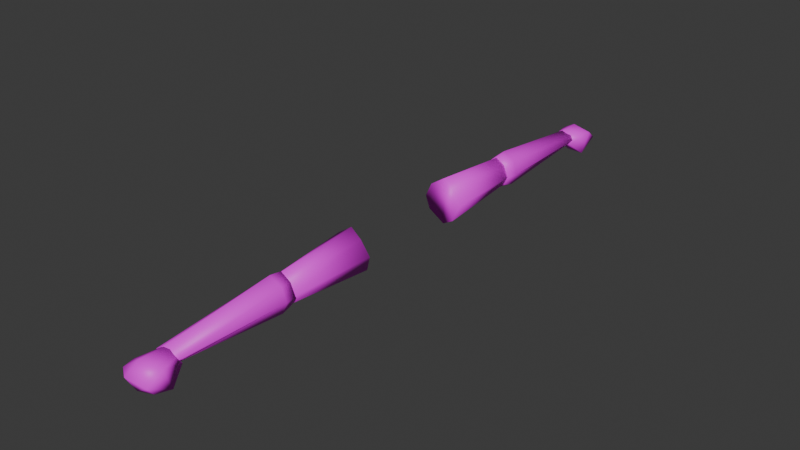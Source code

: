 # Source: human_arms.blend  (saved by Blender 4.0.36; exported with 4.5.12 LTS)
import bpy
from mathutils import Matrix  # noqa: F401  (used for matrix-valued properties, if any)

bpy.ops.wm.read_factory_settings(use_empty=True)
scene = bpy.context.scene
scene.name = 'Scene'

# ---- collections
col_collection = bpy.data.collections.new('Collection'); scene.collection.children.link(col_collection)

# ---- images (referenced by path relative to the original .blend; pixels are not part of the script)
import os
ASSET_DIR = os.environ.get("B2B_ASSET_DIR", "")  # directory of the original .blend (textures are referenced by path, not embedded)
HERE = os.path.dirname(os.path.abspath(__file__))  # packed textures are extracted next to this script under _unpacked/

def load_image(name, relpath, width, height, colorspace="sRGB"):
    """Load a texture the original file referenced (path relative to the .blend, or extracted next to this script)."""
    p = next((c for c in (os.path.join(HERE, relpath), os.path.join(ASSET_DIR, relpath)) if relpath and os.path.exists(c)), "")
    if p:
        img = bpy.data.images.load(p, check_existing=True)
        img.name = name
    else:  # same state as the original file: an image datablock whose file is absent (Cycles renders it pink)
        img = bpy.data.images.new(name, width, height)
        img.source = "FILE"
        img.filepath = "//" + (relpath or name)
    img.colorspace_settings.name = colorspace
    return img
img_untitled_001 = load_image('Untitled.001', 'human.png', 1024, 1024, 'sRGB')

# ---- materials (node trees are filled in below, after node groups)
mat_material = bpy.data.materials.new('Material')
mat_material.use_transparent_shadow = False

# ---- material node trees
mat_material.use_nodes = True; mat_material.node_tree.nodes.clear()
_N = mat_material.node_tree.nodes; _L = mat_material.node_tree.links
n0 = _N.new('ShaderNodeBsdfPrincipled'); n0.name = 'Principled BSDF'; n0.location = (10, 300)
n0.inputs[3].default_value = 1.45
n1 = _N.new('ShaderNodeOutputMaterial'); n1.name = 'Material Output'; n1.location = (300, 300)
n2 = _N.new('ShaderNodeTexImage'); n2.name = 'Image Texture'; n2.location = (-280, 280)
n2.image = img_untitled_001
_L.new(n0.outputs[0], n1.inputs[0])
_L.new(n2.outputs[0], n0.inputs[0])
n1.is_active_output = True

# ---- world
world_world = bpy.data.worlds.new('World'); scene.world = world_world
world_world.use_nodes = True; world_world.node_tree.nodes.clear()
_N = world_world.node_tree.nodes; _L = world_world.node_tree.links
n0 = _N.new('ShaderNodeOutputWorld'); n0.name = 'World Output'; n0.location = (300, 300)
n1 = _N.new('ShaderNodeBackground'); n1.name = 'Background'; n1.location = (10, 300)
n1.inputs[0].default_value = (0.05088, 0.05088, 0.05088, 1.0)
_L.new(n1.outputs[0], n0.inputs[0])
n0.is_active_output = True
world_world.color = (0.05088, 0.05088, 0.05088)
world_world.use_sun_shadow = False
world_world.sun_shadow_jitter_overblur = 0.0

# ---- meshes
me_cube_001 = bpy.data.meshes.new('Cube.001')
me_cube_001.from_pydata([(-0.04255, -0.9145, 1.715), (-0.1019, -0.9145, 1.711), (-0.04594, -0.9137, 1.685), (-0.1017, -0.9145, 1.691), (-0.07925, -0.9145, 1.723), (-0.07925, -0.9145, 1.687), (-0.03207, -0.9145, 1.701), (-0.1041, -0.9145, 1.703), (-0.1117, -0.5018, 1.732), (-0.1145, -0.5018, 1.67), (-0.0437, -0.5016, 1.666), (-0.04485, -0.5018, 1.738), (-0.0789, -0.5018, 1.759), (-0.0789, -0.5018, 1.647), (-0.02814, -0.501, 1.697), (-0.1226, -0.5018, 1.702), (-0.114, -0.5427, 1.735), (-0.04005, -0.5395, 1.658), (-0.07876, -0.5427, 1.765), (-0.07876, -0.5427, 1.637), (-0.02303, -0.5381, 1.697), (-0.1252, -0.5427, 1.703), (-0.1168, -0.5427, 1.668), (-0.03673, -0.5427, 1.742), (-0.04255, 0.9145, 1.715), (-0.1019, 0.9145, 1.711), (-0.04594, 0.9137, 1.685), (-0.1017, 0.9145, 1.691), (-0.07925, 0.9145, 1.723), (-0.07925, 0.9145, 1.687), (-0.03207, 0.9145, 1.701), (-0.1041, 0.9145, 1.703), (-0.1117, 0.5018, 1.732), (-0.1145, 0.5018, 1.67), (-0.0437, 0.5016, 1.666), (-0.04485, 0.5018, 1.738), (-0.0789, 0.5018, 1.759), (-0.0789, 0.5018, 1.647), (-0.02814, 0.501, 1.697), (-0.1226, 0.5018, 1.702), (-0.114, 0.5427, 1.735), (-0.04005, 0.5395, 1.658), (-0.07876, 0.5427, 1.765), (-0.07876, 0.5427, 1.637), (-0.02303, 0.5381, 1.697), (-0.1252, 0.5427, 1.703), (-0.1168, 0.5427, 1.668), (-0.03673, 0.5427, 1.742)], [], [(22, 3, 7, 21), (21, 7, 1, 16), (20, 6, 2, 17), (19, 5, 3, 22), (18, 4, 0, 23), (16, 1, 4, 18), (17, 2, 5, 19), (23, 0, 6, 20), (9, 22, 21, 15), (11, 23, 20, 14), (10, 17, 19, 13), (8, 16, 18, 12), (12, 18, 23, 11), (13, 19, 22, 9), (14, 20, 17, 10), (15, 21, 16, 8), (11, 14, 8, 12), (14, 10, 15, 8), (10, 13, 9, 15), (1, 7, 3, 4), (4, 3, 5, 0), (0, 5, 2, 6), (46, 45, 31, 27), (45, 40, 25, 31), (44, 41, 26, 30), (43, 46, 27, 29), (42, 47, 24, 28), (40, 42, 28, 25), (41, 43, 29, 26), (47, 44, 30, 24), (33, 39, 45, 46), (35, 38, 44, 47), (34, 37, 43, 41), (32, 36, 42, 40), (36, 35, 47, 42), (37, 33, 46, 43), (38, 34, 41, 44), (39, 32, 40, 45), (35, 36, 32, 38), (38, 32, 39, 34), (34, 39, 33, 37), (25, 28, 27, 31), (28, 24, 29, 27), (24, 30, 26, 29)])
me_cube_001.polygons.foreach_set('use_smooth', [True] * 44)
_uv = me_cube_001.uv_layers.new(name='UVMap')
_uv.uv.foreach_set('vector', [0.5314, 0.2684, 0.3856, 0.2312, 0.3866, 0.2263, 0.5335, 0.2538, 0.5335, 0.2538, 0.3866, 0.2263, 0.3871, 0.223, 0.535, 0.2405, 0.5388, 0.1856, 0.389, 0.1902, 0.389, 0.1814, 0.5375, 0.1691, 0.535, 0.1521, 0.3869, 0.1673, 0.3856, 0.1581, 0.5347, 0.132, 0.5362, 0.2225, 0.3883, 0.2128, 0.389, 0.1973, 0.5365, 0.204, 0.535, 0.2405, 0.3871, 0.223, 0.3883, 0.2128, 0.5362, 0.2225, 0.5375, 0.1691, 0.389, 0.1814, 0.3869, 0.1673, 0.535, 0.1521, 0.5365, 0.204, 0.389, 0.1973, 0.389, 0.1902, 0.5388, 0.1856, 0.5487, 0.2697, 0.5314, 0.2684, 0.5335, 0.2538, 0.5502, 0.2558, 0.5545, 0.2054, 0.5365, 0.204, 0.5388, 0.1856, 0.5544, 0.1852, 0.5539, 0.1697, 0.5375, 0.1691, 0.535, 0.1521, 0.5528, 0.1514, 0.5518, 0.2425, 0.535, 0.2405, 0.5362, 0.2225, 0.5532, 0.2237, 0.5532, 0.2237, 0.5362, 0.2225, 0.5365, 0.204, 0.5545, 0.2054, 0.5528, 0.1514, 0.535, 0.1521, 0.5347, 0.132, 0.553, 0.1324, 0.5544, 0.1852, 0.5388, 0.1856, 0.5375, 0.1691, 0.5539, 0.1697, 0.5502, 0.2558, 0.5335, 0.2538, 0.535, 0.2405, 0.5518, 0.2425, 0.1334, 0.07131, 0.1187, 0.06122, 0.1544, 0.05437, 0.1496, 0.07089, 0.1187, 0.06122, 0.117, 0.04746, 0.1515, 0.04208, 0.1544, 0.05437, 0.117, 0.04746, 0.1245, 0.03317, 0.1417, 0.03317, 0.1515, 0.04208, 0.5073, 0.1088, 0.504, 0.109, 0.4995, 0.1072, 0.5135, 0.1007, 0.5135, 0.1007, 0.4995, 0.1072, 0.4995, 0.09804, 0.5132, 0.08561, 0.5132, 0.08561, 0.4995, 0.09804, 0.5009, 0.08469, 0.5085, 0.08044, 0.774, 0.2683, 0.7719, 0.2538, 0.9188, 0.2263, 0.9197, 0.2312, 0.7719, 0.2538, 0.7704, 0.2405, 0.9182, 0.223, 0.9188, 0.2263, 0.7666, 0.1856, 0.7678, 0.1691, 0.9163, 0.1814, 0.9164, 0.1902, 0.7703, 0.1521, 0.7707, 0.132, 0.9197, 0.1581, 0.9184, 0.1673, 0.7691, 0.2225, 0.7688, 0.204, 0.9164, 0.1973, 0.917, 0.2128, 0.7704, 0.2405, 0.7691, 0.2225, 0.917, 0.2128, 0.9182, 0.223, 0.7678, 0.1691, 0.7703, 0.1521, 0.9184, 0.1673, 0.9163, 0.1814, 0.7688, 0.204, 0.7666, 0.1856, 0.9164, 0.1902, 0.9164, 0.1973, 0.7566, 0.2697, 0.7551, 0.2558, 0.7719, 0.2538, 0.774, 0.2683, 0.7508, 0.2054, 0.7509, 0.1852, 0.7666, 0.1856, 0.7688, 0.204, 0.7515, 0.1697, 0.7525, 0.1514, 0.7703, 0.1521, 0.7678, 0.1691, 0.7536, 0.2425, 0.7521, 0.2237, 0.7691, 0.2225, 0.7704, 0.2405, 0.7521, 0.2237, 0.7508, 0.2054, 0.7688, 0.204, 0.7691, 0.2225, 0.7525, 0.1514, 0.7524, 0.1324, 0.7707, 0.132, 0.7703, 0.1521, 0.7509, 0.1852, 0.7515, 0.1697, 0.7678, 0.1691, 0.7666, 0.1856, 0.7551, 0.2558, 0.7536, 0.2425, 0.7704, 0.2405, 0.7719, 0.2538, 0.6537, 0.09709, 0.6375, 0.09667, 0.6327, 0.08016, 0.6684, 0.087, 0.6684, 0.087, 0.6327, 0.08016, 0.6356, 0.06786, 0.6701, 0.07324, 0.6701, 0.07324, 0.6356, 0.06786, 0.6454, 0.05895, 0.6626, 0.05895, 0.4675, 0.2886, 0.4756, 0.2824, 0.469, 0.2964, 0.4672, 0.2919, 0.4756, 0.2824, 0.4907, 0.2827, 0.4782, 0.2964, 0.469, 0.2964, 0.4907, 0.2827, 0.4958, 0.2874, 0.4916, 0.295, 0.4782, 0.2964])
me_cube_001.materials.append(mat_material)
me_cube_001.update()
me_cube_005 = bpy.data.meshes.new('Cube.005')
me_cube_005.from_pydata([(-0.04368, -0.2168, 1.752), (-0.1298, -0.2168, 1.747), (-0.03312, -0.2033, 1.65), (-0.1359, -0.2168, 1.658), (-0.07928, -0.2168, 1.781), (-0.07928, -0.2168, 1.622), (-0.01408, -0.2125, 1.703), (-0.1513, -0.2168, 1.7), (-0.1082, -0.5292, 1.729), (-0.1107, -0.5292, 1.673), (-0.04721, -0.529, 1.67), (-0.04824, -0.5292, 1.734), (-0.07879, -0.5292, 1.753), (-0.07879, -0.5292, 1.652), (-0.03325, -0.5285, 1.697), (-0.118, -0.5292, 1.702), (-0.04368, 0.2168, 1.752), (-0.1298, 0.2168, 1.747), (-0.03312, 0.2033, 1.65), (-0.1359, 0.2168, 1.658), (-0.07928, 0.2168, 1.781), (-0.07928, 0.2168, 1.622), (-0.01408, 0.2125, 1.703), (-0.1513, 0.2168, 1.7), (-0.1082, 0.5292, 1.729), (-0.1107, 0.5292, 1.673), (-0.04721, 0.529, 1.67), (-0.04824, 0.5292, 1.734), (-0.07879, 0.5292, 1.753), (-0.07879, 0.5292, 1.652), (-0.03325, 0.5285, 1.697), (-0.118, 0.5292, 1.702)], [], [(3, 9, 15, 7), (0, 11, 14, 6), (2, 10, 13, 5), (1, 8, 12, 4), (4, 12, 11, 0), (5, 13, 9, 3), (6, 14, 10, 2), (7, 15, 8, 1), (13, 10, 14, 9), (9, 14, 11, 15), (15, 11, 12, 8), (1, 5, 3, 7), (4, 2, 5, 1), (0, 6, 2, 4), (19, 23, 31, 25), (16, 22, 30, 27), (18, 21, 29, 26), (17, 20, 28, 24), (20, 16, 27, 28), (21, 19, 25, 29), (22, 18, 26, 30), (23, 17, 24, 31), (29, 25, 30, 26), (25, 31, 27, 30), (31, 24, 28, 27), (17, 23, 19, 21), (20, 17, 21, 18), (16, 20, 18, 22)])
me_cube_005.polygons.foreach_set('use_smooth', [True] * 28)
_uv = me_cube_005.uv_layers.new(name='UVMap')
_uv.uv.foreach_set('vector', [0.2559, 0.4911, 0.1312, 0.4682, 0.133, 0.4563, 0.2589, 0.473, 0.2601, 0.4092, 0.1338, 0.4149, 0.1326, 0.3988, 0.2599, 0.3862, 0.2605, 0.3629, 0.1305, 0.3864, 0.1278, 0.3721, 0.2511, 0.3426, 0.2605, 0.4525, 0.134, 0.445, 0.1347, 0.4295, 0.2614, 0.4278, 0.2614, 0.4278, 0.1347, 0.4295, 0.1338, 0.4149, 0.2601, 0.4092, 0.2499, 0.5174, 0.1278, 0.4833, 0.1312, 0.4682, 0.2559, 0.4911, 0.2599, 0.3862, 0.1326, 0.3988, 0.1305, 0.3864, 0.2605, 0.3629, 0.2589, 0.473, 0.133, 0.4563, 0.134, 0.445, 0.2605, 0.4525, 0.04737, 0.02028, 0.05413, 0.03318, 0.05263, 0.04561, 0.03187, 0.02028, 0.03187, 0.02028, 0.05263, 0.04561, 0.03929, 0.05472, 0.02299, 0.02832, 0.02299, 0.02832, 0.03929, 0.05472, 0.02471, 0.05434, 0.02034, 0.03942, 0.897, 0.04175, 0.9498, 0.05388, 0.925, 0.06443, 0.9072, 0.05958, 0.897, 0.01702, 0.9516, 0.03159, 0.9498, 0.05388, 0.897, 0.04175, 0.9148, 0.01169, 0.9378, 0.01281, 0.9516, 0.03159, 0.897, 0.01702, 0.1462, 0.7597, 0.1432, 0.7416, 0.2691, 0.7249, 0.2709, 0.7368, 0.142, 0.6777, 0.1422, 0.6548, 0.2695, 0.6674, 0.2683, 0.6835, 0.1416, 0.6315, 0.151, 0.6111, 0.2743, 0.6407, 0.2715, 0.655, 0.1415, 0.7211, 0.1407, 0.6963, 0.2674, 0.698, 0.2681, 0.7135, 0.1407, 0.6963, 0.142, 0.6777, 0.2683, 0.6835, 0.2674, 0.698, 0.1522, 0.786, 0.1462, 0.7597, 0.2709, 0.7368, 0.2743, 0.7519, 0.1422, 0.6548, 0.1416, 0.6315, 0.2715, 0.655, 0.2695, 0.6674, 0.1432, 0.7416, 0.1415, 0.7211, 0.2681, 0.7135, 0.2691, 0.7249, 0.01849, 0.6606, 0.034, 0.6606, 0.01323, 0.6859, 0.01174, 0.6735, 0.034, 0.6606, 0.04288, 0.6686, 0.02658, 0.695, 0.01323, 0.6859, 0.04288, 0.6686, 0.04553, 0.6797, 0.04116, 0.6946, 0.02658, 0.695, 0.2361, 0.06324, 0.2258, 0.08106, 0.2081, 0.08591, 0.1833, 0.07536, 0.2361, 0.03851, 0.2361, 0.06324, 0.1833, 0.07536, 0.1815, 0.05307, 0.2182, 0.03317, 0.2361, 0.03851, 0.1815, 0.05307, 0.1953, 0.03429])
me_cube_005.materials.append(mat_material)
me_cube_005.update()
me_cube_007 = bpy.data.meshes.new('Cube.007')
me_cube_007.from_pydata([(-0.02917, -0.9141, 1.715), (-0.1006, -0.8992, 1.707), (-0.09964, -0.8992, 1.691), (-0.07875, -0.8992, 1.723), (-0.08031, -0.8986, 1.689), (-0.08636, -0.9654, 1.635), (-0.113, -0.9754, 1.708), (-0.03219, -0.8927, 1.686), (-0.07743, -0.9859, 1.726), (-0.005895, -0.9728, 1.717), (-0.118, -0.9718, 1.689), (-0.0132, -0.9427, 1.644), (-0.1114, -1.004, 1.691), (-0.1076, -1.013, 1.705), (-0.07952, -1.001, 1.64), (-0.08056, -1.032, 1.696), (-0.01427, -1.018, 1.683), (-0.02839, -0.9889, 1.646), (-0.02917, 0.9141, 1.715), (-0.1006, 0.8992, 1.707), (-0.09964, 0.8992, 1.691), (-0.07875, 0.8992, 1.723), (-0.08031, 0.8986, 1.689), (-0.08636, 0.9654, 1.635), (-0.113, 0.9754, 1.708), (-0.03219, 0.8927, 1.686), (-0.07743, 0.9859, 1.726), (-0.005895, 0.9728, 1.717), (-0.118, 0.9718, 1.689), (-0.0132, 0.9427, 1.644), (-0.1114, 1.004, 1.691), (-0.1076, 1.013, 1.705), (-0.07952, 1.001, 1.64), (-0.08056, 1.032, 1.696), (-0.01427, 1.018, 1.683), (-0.02839, 0.9889, 1.646)], [], [(3, 1, 6, 8), (1, 2, 10, 6), (0, 3, 8, 9), (7, 4, 3, 0), (3, 4, 2, 1), (8, 6, 13, 15), (4, 5, 10, 2), (9, 8, 15, 16), (16, 15, 14, 17), (13, 12, 14, 15), (6, 10, 12, 13), (11, 9, 16, 17), (10, 5, 14, 12), (5, 11, 17, 14), (9, 11, 7, 0), (7, 11, 5, 4), (21, 26, 24, 19), (19, 24, 28, 20), (18, 27, 26, 21), (25, 18, 21, 22), (21, 19, 20, 22), (26, 33, 31, 24), (22, 20, 28, 23), (27, 34, 33, 26), (34, 35, 32, 33), (31, 33, 32, 30), (24, 31, 30, 28), (29, 35, 34, 27), (28, 30, 32, 23), (23, 32, 35, 29), (27, 18, 25, 29), (25, 22, 23, 29)])
me_cube_007.polygons.foreach_set('use_smooth', [True] * 32)
_uv = me_cube_007.uv_layers.new(name='UVMap')
_uv.uv.foreach_set('vector', [0.1709, 0.5875, 0.1598, 0.5883, 0.1535, 0.5568, 0.1693, 0.5531, 0.2779, 0.05895, 0.2843, 0.06173, 0.272, 0.08951, 0.2644, 0.08818, 0.1919, 0.5795, 0.1709, 0.5875, 0.1693, 0.5531, 0.1938, 0.5556, 0.3484, 0.6434, 0.3679, 0.6434, 0.3679, 0.657, 0.3469, 0.6577, 0.3679, 0.657, 0.3679, 0.6434, 0.3757, 0.6441, 0.3763, 0.6504, 0.1693, 0.5531, 0.1535, 0.5568, 0.1562, 0.5409, 0.1672, 0.5316, 0.2929, 0.06117, 0.2939, 0.0939, 0.272, 0.08951, 0.2843, 0.06173, 0.1938, 0.5556, 0.1693, 0.5531, 0.1672, 0.5316, 0.1961, 0.5343, 0.0719, 0.6713, 0.09947, 0.6713, 0.09268, 0.6958, 0.07194, 0.6911, 0.1126, 0.6751, 0.1124, 0.682, 0.09268, 0.6958, 0.09947, 0.6713, 0.2644, 0.08818, 0.272, 0.08951, 0.2678, 0.1014, 0.261, 0.1036, 0.2234, 0.5628, 0.1938, 0.5556, 0.1961, 0.5343, 0.2184, 0.54, 0.272, 0.08951, 0.2939, 0.0939, 0.2914, 0.1081, 0.2678, 0.1014, 0.2939, 0.0939, 0.3232, 0.08716, 0.3145, 0.1074, 0.2914, 0.1081, 0.1938, 0.5556, 0.2234, 0.5628, 0.2055, 0.5883, 0.1919, 0.5795, 0.3138, 0.05895, 0.3232, 0.08716, 0.2939, 0.0939, 0.2929, 0.06117, 0.09771, 0.3298, 0.06329, 0.3282, 0.06701, 0.3125, 0.09848, 0.3188, 0.8005, 0.9377, 0.814, 0.9669, 0.8063, 0.9683, 0.7941, 0.9405, 0.08968, 0.3508, 0.06574, 0.3527, 0.06329, 0.3282, 0.09771, 0.3298, 0.4472, 0.6756, 0.4329, 0.6771, 0.4335, 0.6561, 0.4472, 0.6561, 0.4335, 0.6561, 0.4401, 0.6477, 0.4465, 0.6483, 0.4472, 0.6561, 0.06329, 0.3282, 0.04182, 0.3262, 0.0511, 0.3151, 0.06701, 0.3125, 0.7855, 0.9399, 0.7941, 0.9405, 0.8063, 0.9683, 0.7845, 0.9727, 0.06574, 0.3527, 0.04452, 0.355, 0.04182, 0.3262, 0.06329, 0.3282, 0.3113, 0.987, 0.2914, 0.987, 0.2868, 0.9662, 0.3113, 0.9594, 0.3075, 0.9463, 0.3113, 0.9594, 0.2868, 0.9662, 0.3006, 0.9465, 0.814, 0.9669, 0.8174, 0.9824, 0.8106, 0.9802, 0.8063, 0.9683, 0.07302, 0.3823, 0.05022, 0.3773, 0.04452, 0.355, 0.06574, 0.3527, 0.8063, 0.9683, 0.8106, 0.9802, 0.7869, 0.9869, 0.7845, 0.9727, 0.7845, 0.9727, 0.7869, 0.9869, 0.7638, 0.9862, 0.7551, 0.9659, 0.06574, 0.3527, 0.08968, 0.3508, 0.09848, 0.3645, 0.07302, 0.3823, 0.7646, 0.9377, 0.7855, 0.9399, 0.7845, 0.9727, 0.7551, 0.9659])
me_cube_007.materials.append(mat_material)
me_cube_007.update()
arm_armature = bpy.data.armatures.new('Armature')  # bones are not reproduced

# ---- objects
ob_lower_arm = bpy.data.objects.new('lower_arm', me_cube_001)
ob_armature = bpy.data.objects.new('Armature', arm_armature)
ob_upper_arm = bpy.data.objects.new('upper_arm', me_cube_005)
ob_fist = bpy.data.objects.new('fist', me_cube_007)

# ---- transforms, parenting, visibility, modifiers, constraints
ob_lower_arm.parent = ob_armature
ob_lower_arm.location = (0.0, 0.0, 0.0)
_vg = ob_lower_arm.vertex_groups.new(name='root')
_vg = ob_lower_arm.vertex_groups.new(name='body')
_vg = ob_lower_arm.vertex_groups.new(name='neck')
_vg = ob_lower_arm.vertex_groups.new(name='head')
_vg = ob_lower_arm.vertex_groups.new(name='upper_arm.r')
for _i, _w in zip([0, 1, 3, 4, 5, 6, 7, 8, 9, 10, 11, 12, 13, 14, 15, 16, 17, 18, 19, 20, 21, 22, 23], [0.0, 0.0, 0.0, 0.0, 0.0, 0.0, 0.0, 0.0, 0.0, 0.0, 0.0, 0.0, 0.0, 0.0, 0.0, 0.0, 0.0, 0.0, 0.0, 0.0, 0.0, 0.0, 0.0]): _vg.add([_i], _w, 'REPLACE')
_vg = ob_lower_arm.vertex_groups.new(name='lower_arm.r')
_vg.add([0, 1, 2, 3, 4, 5, 6, 7, 8, 9, 10, 11, 12, 13, 14, 15, 16, 17, 18, 19, 20, 21, 22, 23], 1.0, 'REPLACE')
_vg = ob_lower_arm.vertex_groups.new(name='fist.r')
for _i, _w in zip([0, 1, 2, 3, 4, 5, 6, 7, 9, 13, 17, 19, 20, 22, 23], [0.0, 0.0, 0.0, 0.0, 0.0, 0.0, 0.0, 0.0, 0.0, 0.0, 0.0, 0.0, 0.0, 0.0, 0.0]): _vg.add([_i], _w, 'REPLACE')
_vg = ob_lower_arm.vertex_groups.new(name='upper_arm.l')
for _i, _w in zip([24, 25, 27, 28, 29, 30, 31, 32, 33, 34, 35, 36, 37, 38, 39, 40, 41, 42, 43, 44, 45, 46, 47], [0.0, 0.0, 0.0, 0.0, 0.0, 0.0, 0.0, 0.0, 0.0, 0.0, 0.0, 0.0, 0.0, 0.0, 0.0, 0.0, 0.0, 0.0, 0.0, 0.0, 0.0, 0.0, 0.0]): _vg.add([_i], _w, 'REPLACE')
_vg = ob_lower_arm.vertex_groups.new(name='lower_arm.l')
_vg.add([24, 25, 26, 27, 28, 29, 30, 31, 32, 33, 34, 35, 36, 37, 38, 39, 40, 41, 42, 43, 44, 45, 46, 47], 1.0, 'REPLACE')
_vg = ob_lower_arm.vertex_groups.new(name='fist.l')
for _i, _w in zip([24, 25, 26, 27, 28, 29, 30, 31, 33, 37, 41, 43, 44, 46, 47], [0.0, 0.0, 0.0, 0.0, 0.0, 0.0, 0.0, 0.0, 0.0, 0.0, 0.0, 0.0, 0.0, 0.0, 0.0]): _vg.add([_i], _w, 'REPLACE')
_vg = ob_lower_arm.vertex_groups.new(name='upper_leg.r')
_vg = ob_lower_arm.vertex_groups.new(name='lower_leg.r')
_vg = ob_lower_arm.vertex_groups.new(name='foot.r')
_vg = ob_lower_arm.vertex_groups.new(name='upper_leg.l')
_vg = ob_lower_arm.vertex_groups.new(name='lower_leg.l')
_vg = ob_lower_arm.vertex_groups.new(name='foot.l')
_m = ob_lower_arm.modifiers.new('Armature', 'ARMATURE')
_m.object = ob_armature
ob_armature.location = (0.0, 0.0, 0.0)
ob_armature.show_in_front = True
ob_upper_arm.parent = ob_armature
ob_upper_arm.location = (0.0, 0.0, 0.0)
_vg = ob_upper_arm.vertex_groups.new(name='root')
for _i, _w in zip([0, 1, 2, 3, 4, 5, 6, 7, 16, 17, 18, 19, 20, 21, 22, 23], [0.0, 0.0, 0.0, 0.0, 0.0, 0.0, 0.0, 0.0, 0.0, 0.0, 0.0, 0.0, 0.0, 0.0, 0.0, 0.0]): _vg.add([_i], _w, 'REPLACE')
_vg = ob_upper_arm.vertex_groups.new(name='body')
for _i, _w in zip([0, 1, 2, 3, 4, 5, 6, 7, 16, 17, 18, 19, 20, 21, 22, 23], [0.06866, 0.05863, 0.1124, 0.1052, 0.05443, 0.0754, 0.08919, 0.08022, 0.06866, 0.05863, 0.1124, 0.1052, 0.05443, 0.0754, 0.08919, 0.08022]): _vg.add([_i], _w, 'REPLACE')
_vg = ob_upper_arm.vertex_groups.new(name='neck')
for _i, _w in zip([1, 5, 17, 21], [0.0, 0.0, 0.0, 0.0]): _vg.add([_i], _w, 'REPLACE')
_vg = ob_upper_arm.vertex_groups.new(name='head')
_vg = ob_upper_arm.vertex_groups.new(name='upper_arm.r')
_vg.add([0, 1, 2, 3, 4, 5, 6, 7, 8, 9, 10, 11, 12, 13, 14, 15], 1.0, 'REPLACE')
_vg = ob_upper_arm.vertex_groups.new(name='lower_arm.r')
_vg = ob_upper_arm.vertex_groups.new(name='fist.r')
_vg = ob_upper_arm.vertex_groups.new(name='upper_arm.l')
_vg.add([16, 17, 18, 19, 20, 21, 22, 23, 24, 25, 26, 27, 28, 29, 30, 31], 1.0, 'REPLACE')
_vg = ob_upper_arm.vertex_groups.new(name='lower_arm.l')
_vg = ob_upper_arm.vertex_groups.new(name='fist.l')
_vg = ob_upper_arm.vertex_groups.new(name='upper_leg.r')
_vg = ob_upper_arm.vertex_groups.new(name='lower_leg.r')
_vg = ob_upper_arm.vertex_groups.new(name='foot.r')
for _i, _w in zip([16, 22], [0.0, 0.0]): _vg.add([_i], _w, 'REPLACE')
_vg = ob_upper_arm.vertex_groups.new(name='upper_leg.l')
_vg = ob_upper_arm.vertex_groups.new(name='lower_leg.l')
_vg = ob_upper_arm.vertex_groups.new(name='foot.l')
for _i, _w in zip([0, 6], [0.0, 0.0]): _vg.add([_i], _w, 'REPLACE')
_m = ob_upper_arm.modifiers.new('Armature', 'ARMATURE')
_m.object = ob_armature
ob_fist.parent = ob_armature
ob_fist.location = (0.0, 0.0, 0.0)
_vg = ob_fist.vertex_groups.new(name='root')
_vg = ob_fist.vertex_groups.new(name='body')
_vg = ob_fist.vertex_groups.new(name='neck')
_vg = ob_fist.vertex_groups.new(name='head')
_vg = ob_fist.vertex_groups.new(name='upper_arm.r')
for _i, _w in zip([0, 1, 2, 3, 4], [0.0, 0.0, 0.0, 0.0, 0.0]): _vg.add([_i], _w, 'REPLACE')
_vg = ob_fist.vertex_groups.new(name='lower_arm.r')
for _i, _w in zip([0, 1, 2, 3, 4, 5, 6, 8, 9, 10, 12, 13, 14, 15, 16], [0.0, 0.0, 0.0, 0.0, 0.0, 0.0, 0.0, 0.0, 0.0, 0.0, 0.0, 0.0, 0.0, 0.0, 0.0]): _vg.add([_i], _w, 'REPLACE')
_vg = ob_fist.vertex_groups.new(name='fist.r')
_vg.add([0, 1, 2, 3, 4, 5, 6, 7, 8, 9, 10, 11, 12, 13, 14, 15, 16, 17], 1.0, 'REPLACE')
_vg = ob_fist.vertex_groups.new(name='upper_arm.l')
for _i, _w in zip([18, 19, 20, 21, 22], [0.0, 0.0, 0.0, 0.0, 0.0]): _vg.add([_i], _w, 'REPLACE')
_vg = ob_fist.vertex_groups.new(name='lower_arm.l')
for _i, _w in zip([18, 19, 20, 21, 22, 23, 24, 26, 27, 28, 30, 31, 32, 33, 34], [0.0, 0.0, 0.0, 0.0, 0.0, 0.0, 0.0, 0.0, 0.0, 0.0, 0.0, 0.0, 0.0, 0.0, 0.0]): _vg.add([_i], _w, 'REPLACE')
_vg = ob_fist.vertex_groups.new(name='fist.l')
_vg.add([18, 19, 20, 21, 22, 23, 24, 25, 26, 27, 28, 29, 30, 31, 32, 33, 34, 35], 1.0, 'REPLACE')
_vg = ob_fist.vertex_groups.new(name='upper_leg.r')
_vg = ob_fist.vertex_groups.new(name='lower_leg.r')
_vg = ob_fist.vertex_groups.new(name='foot.r')
_vg = ob_fist.vertex_groups.new(name='upper_leg.l')
_vg = ob_fist.vertex_groups.new(name='lower_leg.l')
_vg = ob_fist.vertex_groups.new(name='foot.l')
_m = ob_fist.modifiers.new('Armature', 'ARMATURE')
_m.object = ob_armature

# ---- collection membership
col_collection.objects.link(ob_lower_arm)
col_collection.objects.link(ob_armature)
col_collection.objects.link(ob_upper_arm)
col_collection.objects.link(ob_fist)

# ---- scene / render settings (as saved in the file)
scene.frame_start = 1; scene.frame_end = 250; scene.frame_set(74)
scene.render.engine = 'BLENDER_EEVEE_NEXT'
scene.cycles.sampling_pattern = 'TABULATED_SOBOL'
bpy.context.view_layer.update()

# ---- added for rendering (the .blend has no active camera and no usable light): camera, sun
cam_auto = bpy.data.cameras.new('AutoCamera')
cam_auto.lens = 50.0
cam_auto.sensor_width = 36.0
cam_auto.clip_end = 1000.0
ob_auto_camera = bpy.data.objects.new('AutoCamera', cam_auto)
scene.collection.objects.link(ob_auto_camera)
ob_auto_camera.location = (1.84058, -2.30298, 3.23711)
ob_auto_camera.rotation_euler = (1.09748, -7.21219e-08, 0.694738)
scene.camera = ob_auto_camera
light_auto_sun = bpy.data.lights.new('AutoSun', 'SUN')
light_auto_sun.energy = 3.0
light_auto_sun.angle = 0.0523599
ob_auto_sun = bpy.data.objects.new('AutoSun', light_auto_sun)
scene.collection.objects.link(ob_auto_sun)
ob_auto_sun.rotation_euler = (0.872665, 0.174533, 0.523599)
bpy.context.view_layer.update()
